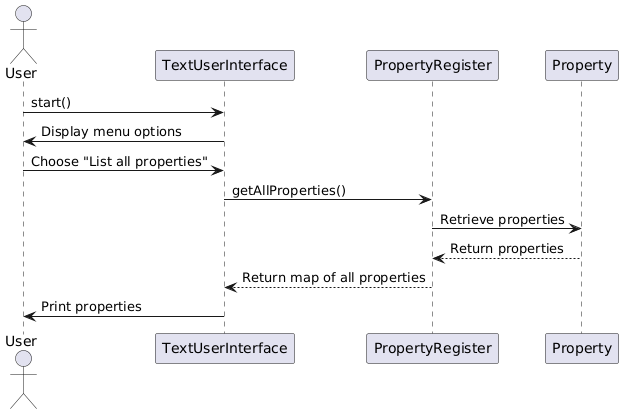

The diagram above was rendered by PlantUML. Its source (embedded in the PNG):
@startuml
actor User
participant TextUserInterface
participant PropertyRegister
participant Property

User -> TextUserInterface: start()
TextUserInterface -> User: Display menu options
User -> TextUserInterface: Choose "List all properties"
TextUserInterface -> PropertyRegister: getAllProperties()
PropertyRegister -> Property: Retrieve properties
Property --> PropertyRegister: Return properties
PropertyRegister --> TextUserInterface: Return map of all properties
TextUserInterface -> User: Print properties
@enduml